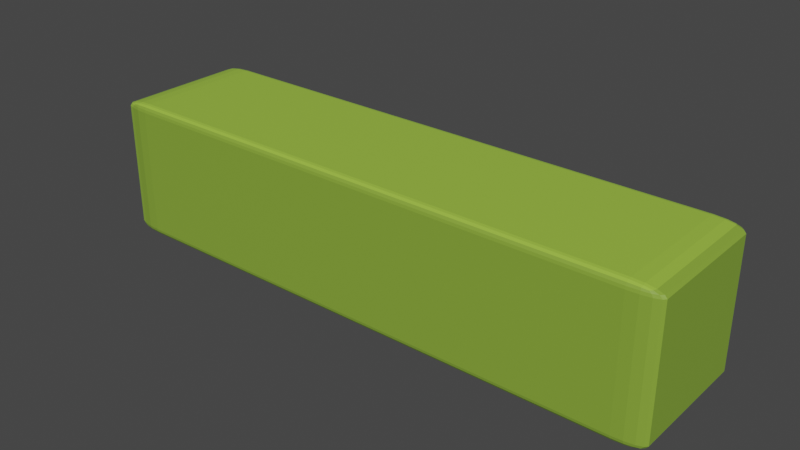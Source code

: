# Source: Bush.blend  (saved by Blender 3.1.7; exported with 4.5.12 LTS)
import bpy
from mathutils import Matrix  # noqa: F401  (used for matrix-valued properties, if any)

bpy.ops.wm.read_factory_settings(use_empty=True)
scene = bpy.context.scene
scene.name = 'Scene'

# ---- collections
col_collection = bpy.data.collections.new('Collection'); scene.collection.children.link(col_collection)

# ---- materials (node trees are filled in below, after node groups)
mat_material_001 = bpy.data.materials.new('Material.001')
mat_material_001.use_transparent_shadow = False
mat_material_002 = bpy.data.materials.new('Material.002')
mat_material_002.use_transparent_shadow = False

# ---- material node trees
mat_material_001.use_nodes = True; mat_material_001.node_tree.nodes.clear()
_N = mat_material_001.node_tree.nodes; _L = mat_material_001.node_tree.links
n0 = _N.new('ShaderNodeBsdfPrincipled'); n0.name = 'Principled BSDF'; n0.location = (10, 300)
n0.distribution = 'GGX'
n0.subsurface_method = 'RANDOM_WALK_SKIN'
n0.inputs[0].default_value = (0.3325, 0.5583, 0.05781, 1.0)
n0.inputs[3].default_value = 1.45
n0.inputs[27].default_value = (0.0, 0.0, 0.0, 1.0)
n0.inputs[28].default_value = 1.0
n1 = _N.new('ShaderNodeOutputMaterial'); n1.name = 'Material Output'; n1.location = (300, 300)
_L.new(n0.outputs[0], n1.inputs[0])
n1.is_active_output = True
mat_material_002.use_nodes = True; mat_material_002.node_tree.nodes.clear()
_N = mat_material_002.node_tree.nodes; _L = mat_material_002.node_tree.links
n0 = _N.new('ShaderNodeBsdfPrincipled'); n0.name = 'Principled BSDF'; n0.location = (10, 300)
n0.distribution = 'GGX'
n0.subsurface_method = 'RANDOM_WALK_SKIN'
n0.inputs[0].default_value = (0.2356, 0.3931, 0.04244, 1.0)
n0.inputs[3].default_value = 1.45
n0.inputs[27].default_value = (0.0, 0.0, 0.0, 1.0)
n0.inputs[28].default_value = 1.0
n1 = _N.new('ShaderNodeOutputMaterial'); n1.name = 'Material Output'; n1.location = (300, 300)
_L.new(n0.outputs[0], n1.inputs[0])
n1.is_active_output = True

# ---- world
world_world = bpy.data.worlds.new('World'); scene.world = world_world
world_world.use_nodes = True; world_world.node_tree.nodes.clear()
_N = world_world.node_tree.nodes; _L = world_world.node_tree.links
n0 = _N.new('ShaderNodeOutputWorld'); n0.name = 'World Output'; n0.location = (300, 300)
n1 = _N.new('ShaderNodeBackground'); n1.name = 'Background'; n1.location = (10, 300)
n1.inputs[0].default_value = (0.05088, 0.05088, 0.05088, 1.0)
_L.new(n1.outputs[0], n0.inputs[0])
n0.is_active_output = True
world_world.color = (0.05088, 0.05088, 0.05088)
world_world.use_sun_shadow = False
world_world.sun_shadow_jitter_overblur = 0.0

# ---- meshes
me_cube_001 = bpy.data.meshes.new('Cube.001')
me_cube_001.from_pydata([(-1.0, -1.0, -1.0), (-1.0, -1.0, 1.0), (-1.0, 1.0, -1.0), (-1.0, 1.0, 1.0), (1.0, -1.0, -1.0), (1.0, -1.0, 1.0), (1.0, 1.0, -1.0), (1.0, 1.0, 1.0)], [], [(0, 1, 3, 2), (2, 3, 7, 6), (6, 7, 5, 4), (4, 5, 1, 0), (2, 6, 4, 0), (7, 3, 1, 5)])
me_cube_001.polygons.foreach_set('material_index', [0, 0, 1, 1, 0, 0])
_uv = me_cube_001.uv_layers.new(name='UVMap')
_uv.uv.foreach_set('vector', [0.375, 0.0, 0.625, 0.0, 0.625, 0.25, 0.375, 0.25, 0.375, 0.25, 0.625, 0.25, 0.625, 0.5, 0.375, 0.5, 0.375, 0.5, 0.625, 0.5, 0.625, 0.75, 0.375, 0.75, 0.375, 0.75, 0.625, 0.75, 0.625, 1.0, 0.375, 1.0, 0.125, 0.5, 0.375, 0.5, 0.375, 0.75, 0.125, 0.75, 0.625, 0.5, 0.875, 0.5, 0.875, 0.75, 0.625, 0.75])
me_cube_001.materials.append(mat_material_001)
me_cube_001.materials.append(mat_material_002)
me_cube_001.use_remesh_fix_poles = True
me_cube_001.use_remesh_preserve_attributes = False
me_cube_001.update()

# ---- objects
ob_cube = bpy.data.objects.new('Cube', me_cube_001)

# ---- transforms, parenting, visibility, modifiers, constraints
ob_cube.location = (0.0, 0.0, 0.6197)
ob_cube.scale = (2.525, 0.6079, 0.6079)
_m = ob_cube.modifiers.new('Bevel', 'BEVEL')
_m.segments = 4

# ---- collection membership
col_collection.objects.link(ob_cube)

# ---- scene / render settings (as saved in the file)
scene.frame_start = 1; scene.frame_end = 250; scene.frame_set(1)
scene.render.engine = 'BLENDER_EEVEE_NEXT'
scene.cycles.sampling_pattern = 'TABULATED_SOBOL'
scene.cycles.use_light_tree = False
scene.view_settings.view_transform = 'Filmic'
bpy.context.view_layer.update()

# ---- added for rendering (the .blend has no active camera and no usable light): camera, sun
cam_auto = bpy.data.cameras.new('AutoCamera')
cam_auto.lens = 50.0
cam_auto.sensor_width = 36.0
cam_auto.clip_end = 1000.0
ob_auto_camera = bpy.data.objects.new('AutoCamera', cam_auto)
scene.collection.objects.link(ob_auto_camera)
ob_auto_camera.location = (4.93562, -5.92274, 4.56816)
ob_auto_camera.rotation_euler = (1.09748, -7.21219e-08, 0.694738)
scene.camera = ob_auto_camera
light_auto_sun = bpy.data.lights.new('AutoSun', 'SUN')
light_auto_sun.energy = 3.0
light_auto_sun.angle = 0.0523599
ob_auto_sun = bpy.data.objects.new('AutoSun', light_auto_sun)
scene.collection.objects.link(ob_auto_sun)
ob_auto_sun.rotation_euler = (0.872665, 0.174533, 0.523599)
bpy.context.view_layer.update()
